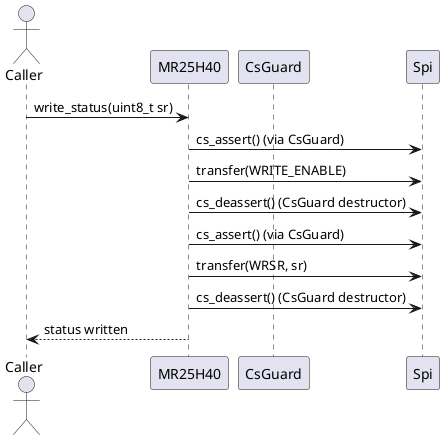

The diagram above was rendered by PlantUML. Its source (embedded in the PNG):
@startuml seq_diagram_write_status

actor "Caller" as C
participant "MR25H40" as MR
participant "CsGuard" as CS
participant "Spi" as SPI

C -> MR : write_status(uint8_t sr)
MR -> SPI : cs_assert() (via CsGuard)
MR -> SPI : transfer(WRITE_ENABLE)
MR -> SPI : cs_deassert() (CsGuard destructor)

MR -> SPI : cs_assert() (via CsGuard)
MR -> SPI : transfer(WRSR, sr)
MR -> SPI : cs_deassert() (CsGuard destructor)

MR --> C : status written

@enduml